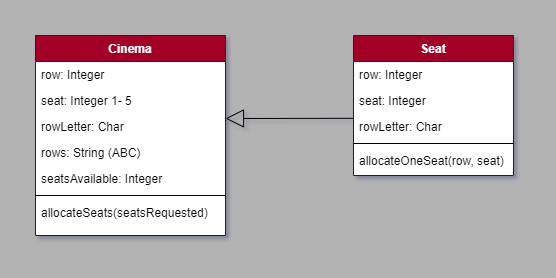

The diagram above was exported from draw.io. Its source (the exported page's mxGraphModel, read from the mxfile embedded in the PNG):
<mxGraphModel dx="1174" dy="824" grid="0" gridSize="10" guides="1" tooltips="1" connect="1" arrows="1" fold="1" page="1" pageScale="1" pageWidth="400" pageHeight="400" background="#B3B3B3" math="0" shadow="1">
  <root>
    <mxCell id="WIyWlLk6GJQsqaUBKTNV-0" />
    <mxCell id="WIyWlLk6GJQsqaUBKTNV-1" parent="WIyWlLk6GJQsqaUBKTNV-0" />
    <mxCell id="zkfFHV4jXpPFQw0GAbJ--0" value="Cinema" style="swimlane;fontStyle=1;align=center;verticalAlign=top;childLayout=stackLayout;horizontal=1;startSize=26;horizontalStack=0;resizeParent=1;resizeLast=0;collapsible=1;marginBottom=0;rounded=0;shadow=0;strokeWidth=1;fillColor=#a20025;strokeColor=#6F0000;fontColor=#ffffff;swimlaneFillColor=default;" parent="WIyWlLk6GJQsqaUBKTNV-1" vertex="1">
      <mxGeometry x="170" y="89" width="190" height="200" as="geometry">
        <mxRectangle x="230" y="140" width="160" height="26" as="alternateBounds" />
      </mxGeometry>
    </mxCell>
    <mxCell id="zkfFHV4jXpPFQw0GAbJ--1" value="row: Integer" style="text;align=left;verticalAlign=top;spacingLeft=4;spacingRight=4;overflow=hidden;rotatable=0;points=[[0,0.5],[1,0.5]];portConstraint=eastwest;" parent="zkfFHV4jXpPFQw0GAbJ--0" vertex="1">
      <mxGeometry y="26" width="190" height="26" as="geometry" />
    </mxCell>
    <mxCell id="zkfFHV4jXpPFQw0GAbJ--2" value="seat: Integer 1- 5" style="text;align=left;verticalAlign=top;spacingLeft=4;spacingRight=4;overflow=hidden;rotatable=0;points=[[0,0.5],[1,0.5]];portConstraint=eastwest;rounded=0;shadow=0;html=0;" parent="zkfFHV4jXpPFQw0GAbJ--0" vertex="1">
      <mxGeometry y="52" width="190" height="26" as="geometry" />
    </mxCell>
    <mxCell id="zkfFHV4jXpPFQw0GAbJ--3" value="rowLetter: Char" style="text;align=left;verticalAlign=top;spacingLeft=4;spacingRight=4;overflow=hidden;rotatable=0;points=[[0,0.5],[1,0.5]];portConstraint=eastwest;rounded=0;shadow=0;html=0;" parent="zkfFHV4jXpPFQw0GAbJ--0" vertex="1">
      <mxGeometry y="78" width="190" height="26" as="geometry" />
    </mxCell>
    <mxCell id="nLs8xXUEye4Rt3NpZMiy-0" value="rows: String (ABC)" style="text;align=left;verticalAlign=top;spacingLeft=4;spacingRight=4;overflow=hidden;rotatable=0;points=[[0,0.5],[1,0.5]];portConstraint=eastwest;rounded=0;shadow=0;html=0;" vertex="1" parent="zkfFHV4jXpPFQw0GAbJ--0">
      <mxGeometry y="104" width="190" height="26" as="geometry" />
    </mxCell>
    <mxCell id="nLs8xXUEye4Rt3NpZMiy-1" value="seatsAvailable: Integer" style="text;align=left;verticalAlign=top;spacingLeft=4;spacingRight=4;overflow=hidden;rotatable=0;points=[[0,0.5],[1,0.5]];portConstraint=eastwest;rounded=0;shadow=0;html=0;" vertex="1" parent="zkfFHV4jXpPFQw0GAbJ--0">
      <mxGeometry y="130" width="190" height="26" as="geometry" />
    </mxCell>
    <mxCell id="zkfFHV4jXpPFQw0GAbJ--4" value="" style="line;html=1;strokeWidth=1;align=left;verticalAlign=middle;spacingTop=-1;spacingLeft=3;spacingRight=3;rotatable=0;labelPosition=right;points=[];portConstraint=eastwest;" parent="zkfFHV4jXpPFQw0GAbJ--0" vertex="1">
      <mxGeometry y="156" width="190" height="8" as="geometry" />
    </mxCell>
    <mxCell id="zkfFHV4jXpPFQw0GAbJ--5" value="allocateSeats(seatsRequested)" style="text;align=left;verticalAlign=top;spacingLeft=4;spacingRight=4;overflow=hidden;rotatable=0;points=[[0,0.5],[1,0.5]];portConstraint=eastwest;" parent="zkfFHV4jXpPFQw0GAbJ--0" vertex="1">
      <mxGeometry y="164" width="190" height="26" as="geometry" />
    </mxCell>
    <mxCell id="zkfFHV4jXpPFQw0GAbJ--17" value="Seat" style="swimlane;fontStyle=1;align=center;verticalAlign=top;childLayout=stackLayout;horizontal=1;startSize=26;horizontalStack=0;resizeParent=1;resizeLast=0;collapsible=1;marginBottom=0;rounded=0;shadow=0;strokeWidth=1;fillColor=#a20025;strokeColor=#6F0000;fontColor=#ffffff;swimlaneFillColor=default;" parent="WIyWlLk6GJQsqaUBKTNV-1" vertex="1">
      <mxGeometry x="488" y="89" width="160" height="140" as="geometry">
        <mxRectangle x="550" y="140" width="160" height="26" as="alternateBounds" />
      </mxGeometry>
    </mxCell>
    <mxCell id="zkfFHV4jXpPFQw0GAbJ--18" value="row: Integer" style="text;align=left;verticalAlign=top;spacingLeft=4;spacingRight=4;overflow=hidden;rotatable=0;points=[[0,0.5],[1,0.5]];portConstraint=eastwest;" parent="zkfFHV4jXpPFQw0GAbJ--17" vertex="1">
      <mxGeometry y="26" width="160" height="26" as="geometry" />
    </mxCell>
    <mxCell id="zkfFHV4jXpPFQw0GAbJ--19" value="seat: Integer" style="text;align=left;verticalAlign=top;spacingLeft=4;spacingRight=4;overflow=hidden;rotatable=0;points=[[0,0.5],[1,0.5]];portConstraint=eastwest;rounded=0;shadow=0;html=0;" parent="zkfFHV4jXpPFQw0GAbJ--17" vertex="1">
      <mxGeometry y="52" width="160" height="26" as="geometry" />
    </mxCell>
    <mxCell id="zkfFHV4jXpPFQw0GAbJ--20" value="rowLetter: Char" style="text;align=left;verticalAlign=top;spacingLeft=4;spacingRight=4;overflow=hidden;rotatable=0;points=[[0,0.5],[1,0.5]];portConstraint=eastwest;rounded=0;shadow=0;html=0;" parent="zkfFHV4jXpPFQw0GAbJ--17" vertex="1">
      <mxGeometry y="78" width="160" height="26" as="geometry" />
    </mxCell>
    <mxCell id="zkfFHV4jXpPFQw0GAbJ--23" value="" style="line;html=1;strokeWidth=1;align=left;verticalAlign=middle;spacingTop=-1;spacingLeft=3;spacingRight=3;rotatable=0;labelPosition=right;points=[];portConstraint=eastwest;" parent="zkfFHV4jXpPFQw0GAbJ--17" vertex="1">
      <mxGeometry y="104" width="160" height="8" as="geometry" />
    </mxCell>
    <mxCell id="zkfFHV4jXpPFQw0GAbJ--24" value="allocateOneSeat(row, seat)" style="text;align=left;verticalAlign=top;spacingLeft=4;spacingRight=4;overflow=hidden;rotatable=0;points=[[0,0.5],[1,0.5]];portConstraint=eastwest;" parent="zkfFHV4jXpPFQw0GAbJ--17" vertex="1">
      <mxGeometry y="112" width="160" height="26" as="geometry" />
    </mxCell>
    <mxCell id="nLs8xXUEye4Rt3NpZMiy-2" value="" style="endArrow=block;endSize=16;endFill=0;html=1;rounded=0;exitX=-0.001;exitY=0.185;exitDx=0;exitDy=0;exitPerimeter=0;" edge="1" parent="WIyWlLk6GJQsqaUBKTNV-1" source="zkfFHV4jXpPFQw0GAbJ--20">
      <mxGeometry x="0.0895" y="47" width="160" relative="1" as="geometry">
        <mxPoint x="360" y="193" as="sourcePoint" />
        <mxPoint x="360" y="172" as="targetPoint" />
        <mxPoint as="offset" />
      </mxGeometry>
    </mxCell>
  </root>
</mxGraphModel>